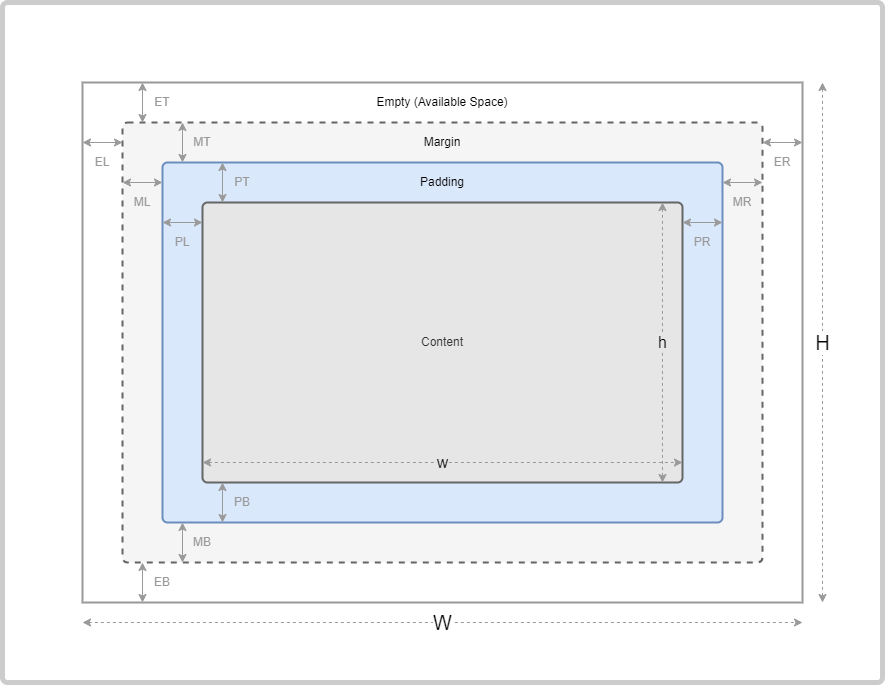

The diagram above was exported from draw.io. Its source (the exported page's mxGraphModel, read from the mxfile embedded in the PNG):
<mxGraphModel dx="1195" dy="697" grid="1" gridSize="10" guides="1" tooltips="1" connect="1" arrows="1" fold="1" page="1" pageScale="1" pageWidth="1169" pageHeight="827" math="0" shadow="0">
  <root>
    <mxCell id="0" />
    <mxCell id="1" parent="0" />
    <mxCell id="kj4fLJOcR9nQ3LeDZFe2-51" value="" style="rounded=1;whiteSpace=wrap;html=1;points=[&#10;[0,0],[0.125,0],[0.25,0],[0.375,0],[0.5,0],[0.625,0],[0.75,0],[0.875,0],&#10;[1,0],[1,0.125],[1,0.25],[1,0.375],[1,0.5],[1,0.625],[1,0.75],[1,0.875],&#10;[1,1],[0.875,1],[0.75,1],[0.625,1],[0.5,1],[0.375,1],[0.25,1],[0.125,1],&#10;[0,1],[0,0.875],[0,0.75],[0,0.625],[0,0.5],[0,0.375],[0,0.25],[0,0.125]&#10;];arcSize=10;container=1;collapsible=0;recursiveResize=0;absoluteArcSize=1;strokeColor=#CCCCCC;strokeWidth=5;" parent="1" vertex="1">
      <mxGeometry x="40" y="40" width="880" height="680" as="geometry" />
    </mxCell>
    <mxCell id="kj4fLJOcR9nQ3LeDZFe2-3" value="" style="rounded=0;whiteSpace=wrap;html=1;points=[&#10;[0,0],[0.125,0],[0.25,0],[0.375,0],[0.5,0],[0.625,0],[0.75,0],[0.875,0],&#10;[1,0],[1,0.125],[1,0.25],[1,0.375],[1,0.5],[1,0.625],[1,0.75],[1,0.875],&#10;[1,1],[0.875,1],[0.75,1],[0.625,1],[0.5,1],[0.375,1],[0.25,1],[0.125,1],&#10;[0,1],[0,0.875],[0,0.75],[0,0.625],[0,0.5],[0,0.375],[0,0.25],[0,0.125]&#10;];arcSize=10;container=0;collapsible=0;recursiveResize=0;absoluteArcSize=1;strokeWidth=2;strokeColor=#999999;" parent="kj4fLJOcR9nQ3LeDZFe2-51" vertex="1">
      <mxGeometry x="80" y="80" width="720" height="520" as="geometry" />
    </mxCell>
    <mxCell id="kj4fLJOcR9nQ3LeDZFe2-4" value="" style="rounded=1;whiteSpace=wrap;html=1;points=[&#10;[0,0],[0.125,0],[0.25,0],[0.375,0],[0.5,0],[0.625,0],[0.75,0],[0.875,0],&#10;[1,0],[1,0.125],[1,0.25],[1,0.375],[1,0.5],[1,0.625],[1,0.75],[1,0.875],&#10;[1,1],[0.875,1],[0.75,1],[0.625,1],[0.5,1],[0.375,1],[0.25,1],[0.125,1],&#10;[0,1],[0,0.875],[0,0.75],[0,0.625],[0,0.5],[0,0.375],[0,0.25],[0,0.125]&#10;];arcSize=10;container=0;collapsible=0;recursiveResize=0;absoluteArcSize=1;dashed=1;fillColor=#f5f5f5;fontColor=#333333;strokeColor=#666666;strokeWidth=2;" parent="kj4fLJOcR9nQ3LeDZFe2-51" vertex="1">
      <mxGeometry x="120" y="120" width="640" height="440" as="geometry" />
    </mxCell>
    <mxCell id="kj4fLJOcR9nQ3LeDZFe2-5" value="" style="rounded=1;whiteSpace=wrap;html=1;points=[&#10;[0,0],[0.125,0],[0.25,0],[0.375,0],[0.5,0],[0.625,0],[0.75,0],[0.875,0],&#10;[1,0],[1,0.125],[1,0.25],[1,0.375],[1,0.5],[1,0.625],[1,0.75],[1,0.875],&#10;[1,1],[0.875,1],[0.75,1],[0.625,1],[0.5,1],[0.375,1],[0.25,1],[0.125,1],&#10;[0,1],[0,0.875],[0,0.75],[0,0.625],[0,0.5],[0,0.375],[0,0.25],[0,0.125]&#10;];arcSize=10;container=0;collapsible=0;recursiveResize=0;absoluteArcSize=1;fillColor=#dae8fc;strokeColor=#6c8ebf;strokeWidth=2;" parent="kj4fLJOcR9nQ3LeDZFe2-51" vertex="1">
      <mxGeometry x="160" y="160" width="560" height="360" as="geometry" />
    </mxCell>
    <mxCell id="kj4fLJOcR9nQ3LeDZFe2-6" value="Content" style="rounded=1;whiteSpace=wrap;html=1;points=[&#10;[0,0],[0.125,0],[0.25,0],[0.375,0],[0.5,0],[0.625,0],[0.75,0],[0.875,0],&#10;[1,0],[1,0.125],[1,0.25],[1,0.375],[1,0.5],[1,0.625],[1,0.75],[1,0.875],&#10;[1,1],[0.875,1],[0.75,1],[0.625,1],[0.5,1],[0.375,1],[0.25,1],[0.125,1],&#10;[0,1],[0,0.875],[0,0.75],[0,0.625],[0,0.5],[0,0.375],[0,0.25],[0,0.125]&#10;];arcSize=10;container=0;collapsible=0;recursiveResize=0;absoluteArcSize=1;fontSize=12;strokeWidth=2;fillStyle=auto;fillColor=#E6E6E6;gradientDirection=radial;fontColor=#333333;strokeColor=#666666;" parent="kj4fLJOcR9nQ3LeDZFe2-51" vertex="1">
      <mxGeometry x="200" y="200" width="480" height="280" as="geometry" />
    </mxCell>
    <mxCell id="kj4fLJOcR9nQ3LeDZFe2-17" value="" style="group" parent="kj4fLJOcR9nQ3LeDZFe2-51" vertex="1" connectable="0">
      <mxGeometry x="140" y="80" width="40" height="40" as="geometry" />
    </mxCell>
    <mxCell id="kj4fLJOcR9nQ3LeDZFe2-10" value="ET" style="text;html=1;strokeColor=none;fillColor=none;align=center;verticalAlign=middle;whiteSpace=wrap;rounded=0;fontColor=#999999;" parent="kj4fLJOcR9nQ3LeDZFe2-17" vertex="1">
      <mxGeometry width="40" height="40" as="geometry" />
    </mxCell>
    <mxCell id="kj4fLJOcR9nQ3LeDZFe2-13" value="" style="endArrow=classic;startArrow=classic;html=1;rounded=0;entryX=0;entryY=0;entryDx=0;entryDy=0;exitX=0;exitY=1;exitDx=0;exitDy=0;strokeColor=#999999;" parent="kj4fLJOcR9nQ3LeDZFe2-17" source="kj4fLJOcR9nQ3LeDZFe2-10" target="kj4fLJOcR9nQ3LeDZFe2-10" edge="1">
      <mxGeometry width="50" height="50" relative="1" as="geometry">
        <mxPoint x="200" y="320" as="sourcePoint" />
        <mxPoint x="250" y="270" as="targetPoint" />
      </mxGeometry>
    </mxCell>
    <mxCell id="kj4fLJOcR9nQ3LeDZFe2-18" value="" style="group;fontColor=#999999;" parent="kj4fLJOcR9nQ3LeDZFe2-51" vertex="1" connectable="0">
      <mxGeometry x="80" y="140" width="40" height="40" as="geometry" />
    </mxCell>
    <mxCell id="kj4fLJOcR9nQ3LeDZFe2-11" value="EL" style="text;html=1;strokeColor=none;fillColor=none;align=center;verticalAlign=middle;whiteSpace=wrap;rounded=0;fontColor=#999999;" parent="kj4fLJOcR9nQ3LeDZFe2-18" vertex="1">
      <mxGeometry width="40" height="40" as="geometry" />
    </mxCell>
    <mxCell id="kj4fLJOcR9nQ3LeDZFe2-14" value="" style="endArrow=classic;startArrow=classic;html=1;rounded=0;entryX=0;entryY=0;entryDx=0;entryDy=0;exitX=1;exitY=0;exitDx=0;exitDy=0;strokeColor=#999999;" parent="kj4fLJOcR9nQ3LeDZFe2-18" source="kj4fLJOcR9nQ3LeDZFe2-11" target="kj4fLJOcR9nQ3LeDZFe2-11" edge="1">
      <mxGeometry width="50" height="50" relative="1" as="geometry">
        <mxPoint x="360" y="100" as="sourcePoint" />
        <mxPoint x="410" y="50" as="targetPoint" />
      </mxGeometry>
    </mxCell>
    <mxCell id="kj4fLJOcR9nQ3LeDZFe2-19" value="" style="group" parent="kj4fLJOcR9nQ3LeDZFe2-51" vertex="1" connectable="0">
      <mxGeometry x="760" y="140" width="40" height="40" as="geometry" />
    </mxCell>
    <mxCell id="kj4fLJOcR9nQ3LeDZFe2-20" value="ER" style="text;html=1;strokeColor=none;fillColor=none;align=center;verticalAlign=middle;whiteSpace=wrap;rounded=0;fontColor=#999999;" parent="kj4fLJOcR9nQ3LeDZFe2-19" vertex="1">
      <mxGeometry width="40" height="40" as="geometry" />
    </mxCell>
    <mxCell id="kj4fLJOcR9nQ3LeDZFe2-21" value="" style="endArrow=classic;startArrow=classic;html=1;rounded=0;entryX=0;entryY=0;entryDx=0;entryDy=0;exitX=1;exitY=0;exitDx=0;exitDy=0;strokeColor=#999999;" parent="kj4fLJOcR9nQ3LeDZFe2-19" source="kj4fLJOcR9nQ3LeDZFe2-20" target="kj4fLJOcR9nQ3LeDZFe2-20" edge="1">
      <mxGeometry width="50" height="50" relative="1" as="geometry">
        <mxPoint x="360" y="100" as="sourcePoint" />
        <mxPoint x="410" y="50" as="targetPoint" />
      </mxGeometry>
    </mxCell>
    <mxCell id="kj4fLJOcR9nQ3LeDZFe2-22" value="" style="group" parent="kj4fLJOcR9nQ3LeDZFe2-51" vertex="1" connectable="0">
      <mxGeometry x="140" y="560" width="40" height="40" as="geometry" />
    </mxCell>
    <mxCell id="kj4fLJOcR9nQ3LeDZFe2-23" value="EB" style="text;html=1;strokeColor=none;fillColor=none;align=center;verticalAlign=middle;whiteSpace=wrap;rounded=0;fontColor=#999999;" parent="kj4fLJOcR9nQ3LeDZFe2-22" vertex="1">
      <mxGeometry width="40" height="40" as="geometry" />
    </mxCell>
    <mxCell id="kj4fLJOcR9nQ3LeDZFe2-24" value="" style="endArrow=classic;startArrow=classic;html=1;rounded=0;entryX=0;entryY=0;entryDx=0;entryDy=0;exitX=0;exitY=1;exitDx=0;exitDy=0;strokeColor=#999999;" parent="kj4fLJOcR9nQ3LeDZFe2-22" source="kj4fLJOcR9nQ3LeDZFe2-23" target="kj4fLJOcR9nQ3LeDZFe2-23" edge="1">
      <mxGeometry width="50" height="50" relative="1" as="geometry">
        <mxPoint x="200" y="320" as="sourcePoint" />
        <mxPoint x="250" y="270" as="targetPoint" />
      </mxGeometry>
    </mxCell>
    <mxCell id="kj4fLJOcR9nQ3LeDZFe2-25" value="" style="group" parent="kj4fLJOcR9nQ3LeDZFe2-51" vertex="1" connectable="0">
      <mxGeometry x="720" y="180" width="40" height="40" as="geometry" />
    </mxCell>
    <mxCell id="kj4fLJOcR9nQ3LeDZFe2-26" value="MR" style="text;html=1;strokeColor=none;fillColor=none;align=center;verticalAlign=middle;whiteSpace=wrap;rounded=0;fontColor=#999999;" parent="kj4fLJOcR9nQ3LeDZFe2-25" vertex="1">
      <mxGeometry width="40" height="40" as="geometry" />
    </mxCell>
    <mxCell id="kj4fLJOcR9nQ3LeDZFe2-27" value="" style="endArrow=classic;startArrow=classic;html=1;rounded=0;entryX=0;entryY=0;entryDx=0;entryDy=0;exitX=1;exitY=0;exitDx=0;exitDy=0;strokeColor=#999999;" parent="kj4fLJOcR9nQ3LeDZFe2-25" source="kj4fLJOcR9nQ3LeDZFe2-26" target="kj4fLJOcR9nQ3LeDZFe2-26" edge="1">
      <mxGeometry width="50" height="50" relative="1" as="geometry">
        <mxPoint x="360" y="100" as="sourcePoint" />
        <mxPoint x="410" y="50" as="targetPoint" />
      </mxGeometry>
    </mxCell>
    <mxCell id="kj4fLJOcR9nQ3LeDZFe2-28" value="" style="group" parent="kj4fLJOcR9nQ3LeDZFe2-51" vertex="1" connectable="0">
      <mxGeometry x="180" y="120" width="40" height="40" as="geometry" />
    </mxCell>
    <mxCell id="kj4fLJOcR9nQ3LeDZFe2-29" value="MT" style="text;html=1;strokeColor=none;fillColor=none;align=center;verticalAlign=middle;whiteSpace=wrap;rounded=0;fontColor=#999999;" parent="kj4fLJOcR9nQ3LeDZFe2-28" vertex="1">
      <mxGeometry width="40" height="40" as="geometry" />
    </mxCell>
    <mxCell id="kj4fLJOcR9nQ3LeDZFe2-30" value="" style="endArrow=classic;startArrow=classic;html=1;rounded=0;entryX=0;entryY=0;entryDx=0;entryDy=0;exitX=0;exitY=1;exitDx=0;exitDy=0;strokeColor=#999999;" parent="kj4fLJOcR9nQ3LeDZFe2-28" source="kj4fLJOcR9nQ3LeDZFe2-29" target="kj4fLJOcR9nQ3LeDZFe2-29" edge="1">
      <mxGeometry width="50" height="50" relative="1" as="geometry">
        <mxPoint x="200" y="320" as="sourcePoint" />
        <mxPoint x="250" y="270" as="targetPoint" />
      </mxGeometry>
    </mxCell>
    <mxCell id="kj4fLJOcR9nQ3LeDZFe2-31" value="" style="group" parent="kj4fLJOcR9nQ3LeDZFe2-51" vertex="1" connectable="0">
      <mxGeometry x="120" y="180" width="40" height="40" as="geometry" />
    </mxCell>
    <mxCell id="kj4fLJOcR9nQ3LeDZFe2-32" value="ML" style="text;html=1;strokeColor=none;fillColor=none;align=center;verticalAlign=middle;whiteSpace=wrap;rounded=0;fontColor=#999999;" parent="kj4fLJOcR9nQ3LeDZFe2-31" vertex="1">
      <mxGeometry width="40" height="40" as="geometry" />
    </mxCell>
    <mxCell id="kj4fLJOcR9nQ3LeDZFe2-33" value="" style="endArrow=classic;startArrow=classic;html=1;rounded=0;entryX=0;entryY=0;entryDx=0;entryDy=0;exitX=1;exitY=0;exitDx=0;exitDy=0;strokeColor=#999999;" parent="kj4fLJOcR9nQ3LeDZFe2-31" source="kj4fLJOcR9nQ3LeDZFe2-32" target="kj4fLJOcR9nQ3LeDZFe2-32" edge="1">
      <mxGeometry width="50" height="50" relative="1" as="geometry">
        <mxPoint x="360" y="100" as="sourcePoint" />
        <mxPoint x="410" y="50" as="targetPoint" />
      </mxGeometry>
    </mxCell>
    <mxCell id="kj4fLJOcR9nQ3LeDZFe2-34" value="" style="group" parent="kj4fLJOcR9nQ3LeDZFe2-51" vertex="1" connectable="0">
      <mxGeometry x="180" y="520" width="40" height="40" as="geometry" />
    </mxCell>
    <mxCell id="kj4fLJOcR9nQ3LeDZFe2-35" value="MB" style="text;html=1;strokeColor=none;fillColor=none;align=center;verticalAlign=middle;whiteSpace=wrap;rounded=0;fontColor=#999999;" parent="kj4fLJOcR9nQ3LeDZFe2-34" vertex="1">
      <mxGeometry width="40" height="40" as="geometry" />
    </mxCell>
    <mxCell id="kj4fLJOcR9nQ3LeDZFe2-36" value="" style="endArrow=classic;startArrow=classic;html=1;rounded=0;entryX=0;entryY=0;entryDx=0;entryDy=0;exitX=0;exitY=1;exitDx=0;exitDy=0;strokeColor=#999999;" parent="kj4fLJOcR9nQ3LeDZFe2-34" source="kj4fLJOcR9nQ3LeDZFe2-35" target="kj4fLJOcR9nQ3LeDZFe2-35" edge="1">
      <mxGeometry width="50" height="50" relative="1" as="geometry">
        <mxPoint x="200" y="320" as="sourcePoint" />
        <mxPoint x="250" y="270" as="targetPoint" />
      </mxGeometry>
    </mxCell>
    <mxCell id="kj4fLJOcR9nQ3LeDZFe2-37" value="" style="group" parent="kj4fLJOcR9nQ3LeDZFe2-51" vertex="1" connectable="0">
      <mxGeometry x="680" y="220" width="40" height="40" as="geometry" />
    </mxCell>
    <mxCell id="kj4fLJOcR9nQ3LeDZFe2-38" value="PR" style="text;html=1;strokeColor=none;fillColor=none;align=center;verticalAlign=middle;whiteSpace=wrap;rounded=0;fontColor=#999999;" parent="kj4fLJOcR9nQ3LeDZFe2-37" vertex="1">
      <mxGeometry width="40" height="40" as="geometry" />
    </mxCell>
    <mxCell id="kj4fLJOcR9nQ3LeDZFe2-39" value="" style="endArrow=classic;startArrow=classic;html=1;rounded=0;entryX=0;entryY=0;entryDx=0;entryDy=0;exitX=1;exitY=0;exitDx=0;exitDy=0;strokeColor=#999999;" parent="kj4fLJOcR9nQ3LeDZFe2-37" source="kj4fLJOcR9nQ3LeDZFe2-38" target="kj4fLJOcR9nQ3LeDZFe2-38" edge="1">
      <mxGeometry width="50" height="50" relative="1" as="geometry">
        <mxPoint x="360" y="100" as="sourcePoint" />
        <mxPoint x="410" y="50" as="targetPoint" />
      </mxGeometry>
    </mxCell>
    <mxCell id="kj4fLJOcR9nQ3LeDZFe2-40" value="" style="group" parent="kj4fLJOcR9nQ3LeDZFe2-51" vertex="1" connectable="0">
      <mxGeometry x="220" y="160" width="40" height="40" as="geometry" />
    </mxCell>
    <mxCell id="kj4fLJOcR9nQ3LeDZFe2-41" value="PT" style="text;html=1;strokeColor=none;fillColor=none;align=center;verticalAlign=middle;whiteSpace=wrap;rounded=0;fontColor=#999999;" parent="kj4fLJOcR9nQ3LeDZFe2-40" vertex="1">
      <mxGeometry width="40" height="40" as="geometry" />
    </mxCell>
    <mxCell id="kj4fLJOcR9nQ3LeDZFe2-42" value="" style="endArrow=classic;startArrow=classic;html=1;rounded=0;entryX=0;entryY=0;entryDx=0;entryDy=0;exitX=0;exitY=1;exitDx=0;exitDy=0;strokeColor=#999999;" parent="kj4fLJOcR9nQ3LeDZFe2-40" source="kj4fLJOcR9nQ3LeDZFe2-41" target="kj4fLJOcR9nQ3LeDZFe2-41" edge="1">
      <mxGeometry width="50" height="50" relative="1" as="geometry">
        <mxPoint x="200" y="320" as="sourcePoint" />
        <mxPoint x="250" y="270" as="targetPoint" />
      </mxGeometry>
    </mxCell>
    <mxCell id="kj4fLJOcR9nQ3LeDZFe2-43" value="" style="group" parent="kj4fLJOcR9nQ3LeDZFe2-51" vertex="1" connectable="0">
      <mxGeometry x="160" y="220" width="40" height="40" as="geometry" />
    </mxCell>
    <mxCell id="kj4fLJOcR9nQ3LeDZFe2-44" value="PL" style="text;html=1;strokeColor=none;fillColor=none;align=center;verticalAlign=middle;whiteSpace=wrap;rounded=0;fontColor=#999999;" parent="kj4fLJOcR9nQ3LeDZFe2-43" vertex="1">
      <mxGeometry width="40" height="40" as="geometry" />
    </mxCell>
    <mxCell id="kj4fLJOcR9nQ3LeDZFe2-45" value="" style="endArrow=classic;startArrow=classic;html=1;rounded=0;entryX=0;entryY=0;entryDx=0;entryDy=0;exitX=1;exitY=0;exitDx=0;exitDy=0;strokeColor=#999999;" parent="kj4fLJOcR9nQ3LeDZFe2-43" source="kj4fLJOcR9nQ3LeDZFe2-44" target="kj4fLJOcR9nQ3LeDZFe2-44" edge="1">
      <mxGeometry width="50" height="50" relative="1" as="geometry">
        <mxPoint x="360" y="100" as="sourcePoint" />
        <mxPoint x="410" y="50" as="targetPoint" />
      </mxGeometry>
    </mxCell>
    <mxCell id="kj4fLJOcR9nQ3LeDZFe2-46" value="" style="group;backgroundOutline=0;shadow=0;" parent="kj4fLJOcR9nQ3LeDZFe2-51" vertex="1" connectable="0">
      <mxGeometry x="220" y="480" width="40" height="40" as="geometry" />
    </mxCell>
    <mxCell id="kj4fLJOcR9nQ3LeDZFe2-47" value="PB" style="text;html=1;strokeColor=none;fillColor=none;align=center;verticalAlign=middle;whiteSpace=wrap;rounded=0;fontColor=#999999;" parent="kj4fLJOcR9nQ3LeDZFe2-46" vertex="1">
      <mxGeometry width="40" height="40" as="geometry" />
    </mxCell>
    <mxCell id="kj4fLJOcR9nQ3LeDZFe2-48" value="" style="endArrow=classic;startArrow=classic;html=1;rounded=0;entryX=0;entryY=0;entryDx=0;entryDy=0;exitX=0;exitY=1;exitDx=0;exitDy=0;strokeColor=#999999;" parent="kj4fLJOcR9nQ3LeDZFe2-46" source="kj4fLJOcR9nQ3LeDZFe2-47" target="kj4fLJOcR9nQ3LeDZFe2-47" edge="1">
      <mxGeometry width="50" height="50" relative="1" as="geometry">
        <mxPoint x="200" y="320" as="sourcePoint" />
        <mxPoint x="250" y="270" as="targetPoint" />
      </mxGeometry>
    </mxCell>
    <mxCell id="kj4fLJOcR9nQ3LeDZFe2-52" value="Empty (Available Space)" style="text;html=1;strokeColor=none;fillColor=none;align=center;verticalAlign=middle;whiteSpace=wrap;rounded=0;" parent="kj4fLJOcR9nQ3LeDZFe2-51" vertex="1">
      <mxGeometry x="360" y="80" width="160" height="40" as="geometry" />
    </mxCell>
    <mxCell id="kj4fLJOcR9nQ3LeDZFe2-67" value="" style="group;strokeColor=none;" parent="kj4fLJOcR9nQ3LeDZFe2-51" vertex="1" connectable="0">
      <mxGeometry x="80" y="600" width="720" height="40" as="geometry" />
    </mxCell>
    <mxCell id="kj4fLJOcR9nQ3LeDZFe2-65" value="" style="rounded=0;whiteSpace=wrap;html=1;fillColor=none;strokeColor=none;" parent="kj4fLJOcR9nQ3LeDZFe2-67" vertex="1">
      <mxGeometry width="720" height="40" as="geometry" />
    </mxCell>
    <mxCell id="kj4fLJOcR9nQ3LeDZFe2-64" value="W" style="endArrow=classic;startArrow=classic;rounded=0;fontSize=20;fillColor=#f5f5f5;strokeColor=#999999;dashed=1;entryX=1;entryY=0.5;entryDx=0;entryDy=0;exitX=0;exitY=0.5;exitDx=0;exitDy=0;elbow=vertical;labelBorderColor=none;html=1;" parent="kj4fLJOcR9nQ3LeDZFe2-67" source="kj4fLJOcR9nQ3LeDZFe2-65" target="kj4fLJOcR9nQ3LeDZFe2-65" edge="1">
      <mxGeometry width="50" height="50" relative="1" as="geometry">
        <mxPoint x="775" y="-320" as="sourcePoint" />
        <mxPoint x="1657.4242424242425" y="-320" as="targetPoint" />
      </mxGeometry>
    </mxCell>
    <mxCell id="kj4fLJOcR9nQ3LeDZFe2-68" value="" style="group" parent="kj4fLJOcR9nQ3LeDZFe2-51" vertex="1" connectable="0">
      <mxGeometry x="800" y="80" width="40" height="520" as="geometry" />
    </mxCell>
    <mxCell id="kj4fLJOcR9nQ3LeDZFe2-62" value="" style="rounded=0;whiteSpace=wrap;html=1;fillColor=none;strokeColor=none;" parent="kj4fLJOcR9nQ3LeDZFe2-68" vertex="1">
      <mxGeometry width="40" height="520" as="geometry" />
    </mxCell>
    <mxCell id="kj4fLJOcR9nQ3LeDZFe2-57" value="H" style="endArrow=classic;startArrow=classic;html=1;rounded=0;fontSize=20;fillColor=#f5f5f5;strokeColor=#999999;dashed=1;entryX=0.5;entryY=1;entryDx=0;entryDy=0;exitX=0.5;exitY=0;exitDx=0;exitDy=0;elbow=vertical;" parent="kj4fLJOcR9nQ3LeDZFe2-68" source="kj4fLJOcR9nQ3LeDZFe2-62" target="kj4fLJOcR9nQ3LeDZFe2-62" edge="1">
      <mxGeometry width="50" height="50" relative="1" as="geometry">
        <mxPoint x="-145" y="-170" as="sourcePoint" />
        <mxPoint x="737.4242424242424" y="-170" as="targetPoint" />
      </mxGeometry>
    </mxCell>
    <mxCell id="kj4fLJOcR9nQ3LeDZFe2-69" value="" style="group" parent="kj4fLJOcR9nQ3LeDZFe2-51" vertex="1" connectable="0">
      <mxGeometry x="200" y="440" width="480" height="40" as="geometry" />
    </mxCell>
    <mxCell id="kj4fLJOcR9nQ3LeDZFe2-70" value="" style="rounded=0;whiteSpace=wrap;html=1;fillColor=none;strokeColor=none;" parent="kj4fLJOcR9nQ3LeDZFe2-69" vertex="1">
      <mxGeometry width="480" height="40" as="geometry" />
    </mxCell>
    <mxCell id="kj4fLJOcR9nQ3LeDZFe2-71" value="w" style="endArrow=classic;startArrow=classic;html=1;rounded=0;fontSize=16;fillColor=#f5f5f5;strokeColor=#999999;dashed=1;entryX=1;entryY=0.5;entryDx=0;entryDy=0;exitX=0;exitY=0.5;exitDx=0;exitDy=0;elbow=horizontal;labelBackgroundColor=#E6E6E6;" parent="kj4fLJOcR9nQ3LeDZFe2-69" source="kj4fLJOcR9nQ3LeDZFe2-70" target="kj4fLJOcR9nQ3LeDZFe2-70" edge="1">
      <mxGeometry width="50" height="50" relative="1" as="geometry">
        <mxPoint x="516.6666666666666" y="-320" as="sourcePoint" />
        <mxPoint x="1104.9494949494951" y="-320" as="targetPoint" />
      </mxGeometry>
    </mxCell>
    <mxCell id="kj4fLJOcR9nQ3LeDZFe2-72" value="" style="group" parent="kj4fLJOcR9nQ3LeDZFe2-51" vertex="1" connectable="0">
      <mxGeometry x="640" y="200" width="40" height="280" as="geometry" />
    </mxCell>
    <mxCell id="kj4fLJOcR9nQ3LeDZFe2-73" value="" style="rounded=0;whiteSpace=wrap;html=1;fillColor=none;strokeColor=none;" parent="kj4fLJOcR9nQ3LeDZFe2-72" vertex="1">
      <mxGeometry width="40" height="280" as="geometry" />
    </mxCell>
    <mxCell id="kj4fLJOcR9nQ3LeDZFe2-74" value="h" style="endArrow=classic;startArrow=classic;html=1;rounded=0;fontSize=16;fillColor=#f5f5f5;strokeColor=#999999;dashed=1;entryX=0.5;entryY=1;entryDx=0;entryDy=0;exitX=0.5;exitY=0;exitDx=0;exitDy=0;elbow=horizontal;labelBackgroundColor=#E6E6E6;" parent="kj4fLJOcR9nQ3LeDZFe2-72" source="kj4fLJOcR9nQ3LeDZFe2-73" target="kj4fLJOcR9nQ3LeDZFe2-73" edge="1">
      <mxGeometry width="50" height="50" relative="1" as="geometry">
        <mxPoint x="-145" y="-91.53846153846153" as="sourcePoint" />
        <mxPoint x="737.4242424242424" y="-91.53846153846153" as="targetPoint" />
      </mxGeometry>
    </mxCell>
    <mxCell id="kj4fLJOcR9nQ3LeDZFe2-75" value="Margin" style="text;html=1;strokeColor=none;fillColor=none;align=center;verticalAlign=middle;whiteSpace=wrap;rounded=0;" parent="kj4fLJOcR9nQ3LeDZFe2-51" vertex="1">
      <mxGeometry x="380" y="120" width="120" height="40" as="geometry" />
    </mxCell>
    <mxCell id="kj4fLJOcR9nQ3LeDZFe2-76" value="Padding" style="text;html=1;strokeColor=none;fillColor=none;align=center;verticalAlign=middle;whiteSpace=wrap;rounded=0;" parent="kj4fLJOcR9nQ3LeDZFe2-51" vertex="1">
      <mxGeometry x="380" y="160" width="120" height="40" as="geometry" />
    </mxCell>
  </root>
</mxGraphModel>